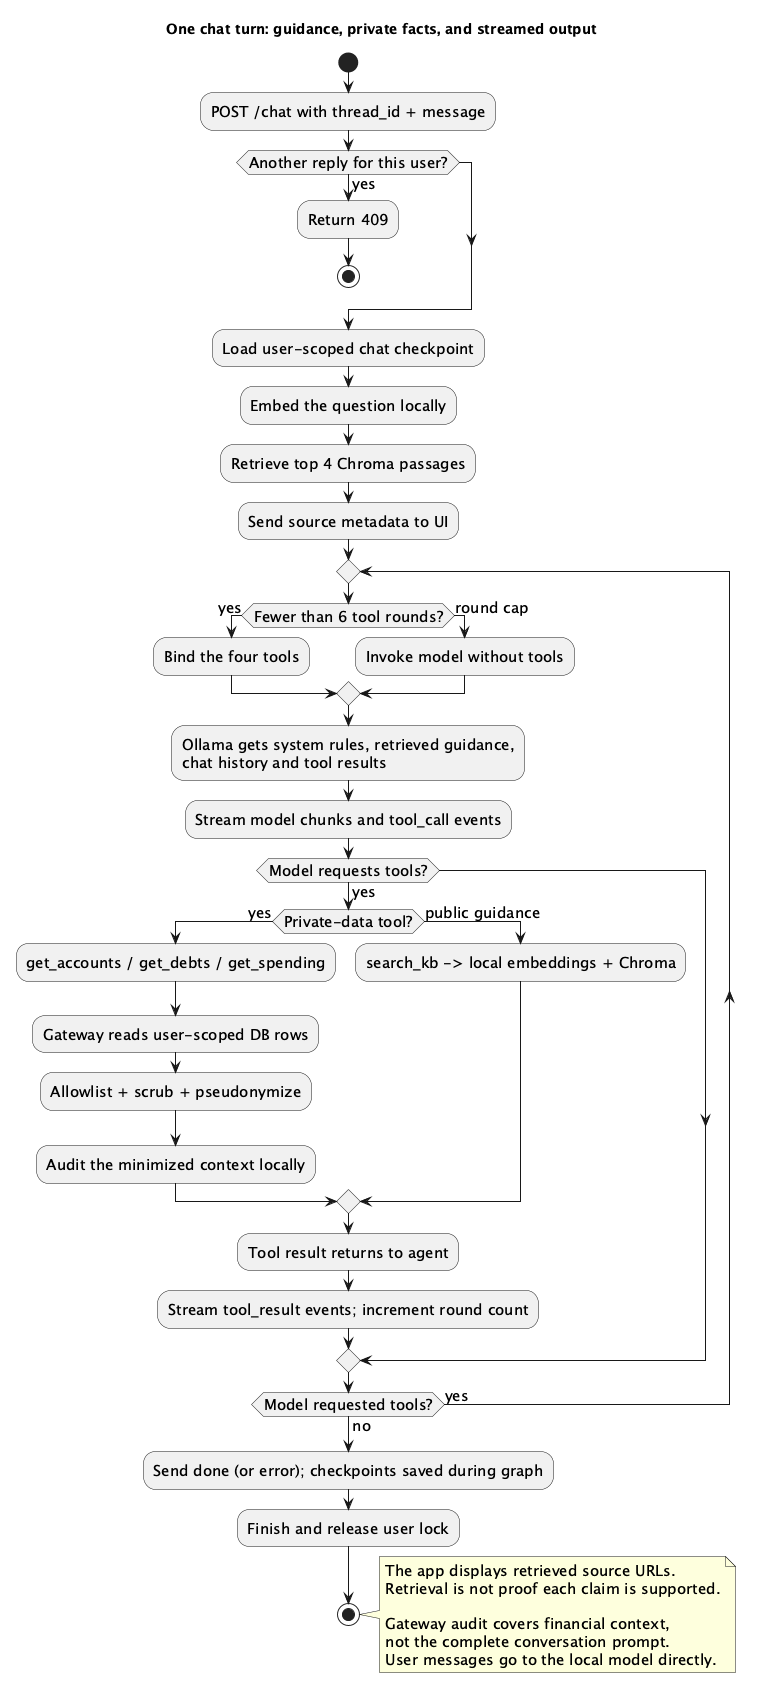

The diagram above was rendered by PlantUML. Its source (embedded in the PNG):
@startuml
title One chat turn: guidance, private facts, and streamed output
skinparam shadowing false
skinparam defaultFontName SansSerif
skinparam defaultFontSize 15
start
:POST /chat with thread_id + message;
if (Another reply for this user?) then (yes)
  :Return 409;
  stop
endif
:Load user-scoped chat checkpoint;
:Embed the question locally;
:Retrieve top 4 Chroma passages;
:Send source metadata to UI;
repeat
  if (Fewer than 6 tool rounds?) then (yes)
    :Bind the four tools;
  else (round cap)
    :Invoke model without tools;
  endif
  :Ollama gets system rules, retrieved guidance,
  chat history and tool results;
  :Stream model chunks and tool_call events;
  if (Model requests tools?) then (yes)
    if (Private-data tool?) then (yes)
      :get_accounts / get_debts / get_spending;
      :Gateway reads user-scoped DB rows;
      :Allowlist + scrub + pseudonymize;
      :Audit the minimized context locally;
    else (public guidance)
      :search_kb -> local embeddings + Chroma;
    endif
    :Tool result returns to agent;
    :Stream tool_result events; increment round count;
  endif
repeat while (Model requested tools?) is (yes) not (no)
:Send done (or error); checkpoints saved during graph;
:Finish and release user lock;
stop
note right
The app displays retrieved source URLs.
Retrieval is not proof each claim is supported.

Gateway audit covers financial context,
not the complete conversation prompt.
User messages go to the local model directly.
end note
@enduml